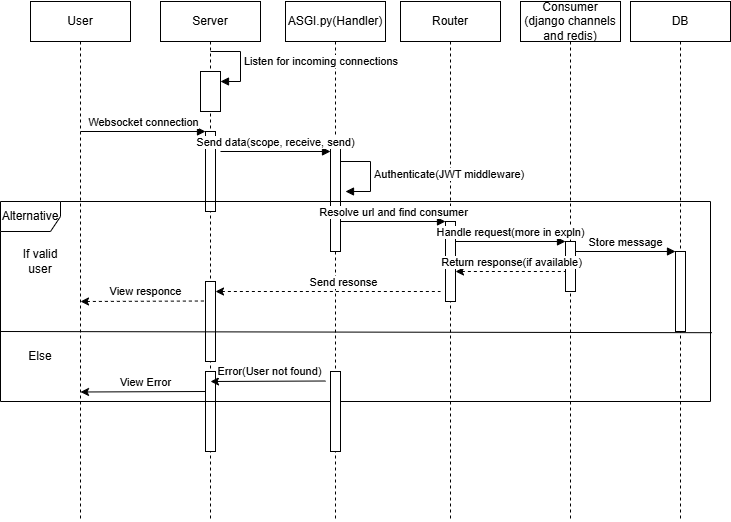

The diagram above was exported from draw.io. Its source (the exported page's mxGraphModel, read from the mxfile embedded in the PNG):
<mxGraphModel dx="714" dy="474" grid="1" gridSize="10" guides="1" tooltips="1" connect="1" arrows="1" fold="1" page="1" pageScale="1" pageWidth="850" pageHeight="1100" math="0" shadow="0">
  <root>
    <mxCell id="0" />
    <mxCell id="1" parent="0" />
    <mxCell id="bGo5555vP4PzqknsU8FF-56" value="ASGI.py(Handler)" style="shape=umlLifeline;perimeter=lifelinePerimeter;whiteSpace=wrap;html=1;container=1;dropTarget=0;collapsible=0;recursiveResize=0;outlineConnect=0;portConstraint=eastwest;newEdgeStyle={&quot;curved&quot;:0,&quot;rounded&quot;:0};" vertex="1" parent="1">
      <mxGeometry x="325" y="480" width="100" height="520" as="geometry" />
    </mxCell>
    <mxCell id="bGo5555vP4PzqknsU8FF-73" value="" style="html=1;points=[[0,0,0,0,5],[0,1,0,0,-5],[1,0,0,0,5],[1,1,0,0,-5]];perimeter=orthogonalPerimeter;outlineConnect=0;targetShapes=umlLifeline;portConstraint=eastwest;newEdgeStyle={&quot;curved&quot;:0,&quot;rounded&quot;:0};" vertex="1" parent="bGo5555vP4PzqknsU8FF-56">
      <mxGeometry x="45" y="140" width="10" height="110" as="geometry" />
    </mxCell>
    <mxCell id="bGo5555vP4PzqknsU8FF-54" value="User" style="shape=umlLifeline;perimeter=lifelinePerimeter;whiteSpace=wrap;html=1;container=1;dropTarget=0;collapsible=0;recursiveResize=0;outlineConnect=0;portConstraint=eastwest;newEdgeStyle={&quot;curved&quot;:0,&quot;rounded&quot;:0};" vertex="1" parent="1">
      <mxGeometry x="70" y="480" width="100" height="520" as="geometry" />
    </mxCell>
    <mxCell id="bGo5555vP4PzqknsU8FF-55" value="Server" style="shape=umlLifeline;perimeter=lifelinePerimeter;whiteSpace=wrap;html=1;container=1;dropTarget=0;collapsible=0;recursiveResize=0;outlineConnect=0;portConstraint=eastwest;newEdgeStyle={&quot;curved&quot;:0,&quot;rounded&quot;:0};" vertex="1" parent="1">
      <mxGeometry x="200" y="480" width="100" height="520" as="geometry" />
    </mxCell>
    <mxCell id="bGo5555vP4PzqknsU8FF-67" value="" style="html=1;points=[[0,0,0,0,5],[0,1,0,0,-5],[1,0,0,0,5],[1,1,0,0,-5]];perimeter=orthogonalPerimeter;outlineConnect=0;targetShapes=umlLifeline;portConstraint=eastwest;newEdgeStyle={&quot;curved&quot;:0,&quot;rounded&quot;:0};" vertex="1" parent="bGo5555vP4PzqknsU8FF-55">
      <mxGeometry x="40" y="70" width="20" height="40" as="geometry" />
    </mxCell>
    <mxCell id="bGo5555vP4PzqknsU8FF-68" value="Listen for incoming connections" style="html=1;align=left;spacingLeft=2;endArrow=block;rounded=0;edgeStyle=orthogonalEdgeStyle;curved=0;rounded=0;" edge="1" target="bGo5555vP4PzqknsU8FF-67" parent="bGo5555vP4PzqknsU8FF-55">
      <mxGeometry relative="1" as="geometry">
        <mxPoint x="50" y="50" as="sourcePoint" />
        <Array as="points">
          <mxPoint x="80" y="80" />
        </Array>
      </mxGeometry>
    </mxCell>
    <mxCell id="bGo5555vP4PzqknsU8FF-71" value="" style="html=1;points=[[0,0,0,0,5],[0,1,0,0,-5],[1,0,0,0,5],[1,1,0,0,-5]];perimeter=orthogonalPerimeter;outlineConnect=0;targetShapes=umlLifeline;portConstraint=eastwest;newEdgeStyle={&quot;curved&quot;:0,&quot;rounded&quot;:0};" vertex="1" parent="bGo5555vP4PzqknsU8FF-55">
      <mxGeometry x="45" y="130" width="10" height="80" as="geometry" />
    </mxCell>
    <mxCell id="bGo5555vP4PzqknsU8FF-100" value="" style="html=1;points=[[0,0,0,0,5],[0,1,0,0,-5],[1,0,0,0,5],[1,1,0,0,-5]];perimeter=orthogonalPerimeter;outlineConnect=0;targetShapes=umlLifeline;portConstraint=eastwest;newEdgeStyle={&quot;curved&quot;:0,&quot;rounded&quot;:0};" vertex="1" parent="bGo5555vP4PzqknsU8FF-55">
      <mxGeometry x="45" y="370" width="10" height="80" as="geometry" />
    </mxCell>
    <mxCell id="bGo5555vP4PzqknsU8FF-57" value="Router" style="shape=umlLifeline;perimeter=lifelinePerimeter;whiteSpace=wrap;html=1;container=1;dropTarget=0;collapsible=0;recursiveResize=0;outlineConnect=0;portConstraint=eastwest;newEdgeStyle={&quot;curved&quot;:0,&quot;rounded&quot;:0};" vertex="1" parent="1">
      <mxGeometry x="440" y="480" width="100" height="520" as="geometry" />
    </mxCell>
    <mxCell id="bGo5555vP4PzqknsU8FF-58" value="Consumer (django channels and redis)" style="shape=umlLifeline;perimeter=lifelinePerimeter;whiteSpace=wrap;html=1;container=1;dropTarget=0;collapsible=0;recursiveResize=0;outlineConnect=0;portConstraint=eastwest;newEdgeStyle={&quot;curved&quot;:0,&quot;rounded&quot;:0};" vertex="1" parent="1">
      <mxGeometry x="560" y="480" width="100" height="520" as="geometry" />
    </mxCell>
    <mxCell id="bGo5555vP4PzqknsU8FF-59" value="DB" style="shape=umlLifeline;perimeter=lifelinePerimeter;whiteSpace=wrap;html=1;container=1;dropTarget=0;collapsible=0;recursiveResize=0;outlineConnect=0;portConstraint=eastwest;newEdgeStyle={&quot;curved&quot;:0,&quot;rounded&quot;:0};" vertex="1" parent="1">
      <mxGeometry x="670" y="480" width="100" height="520" as="geometry" />
    </mxCell>
    <mxCell id="bGo5555vP4PzqknsU8FF-70" value="Websocket connection" style="html=1;verticalAlign=bottom;endArrow=block;curved=0;rounded=0;" edge="1" parent="1" target="bGo5555vP4PzqknsU8FF-71">
      <mxGeometry width="80" relative="1" as="geometry">
        <mxPoint x="120" y="610" as="sourcePoint" />
        <mxPoint x="240" y="610" as="targetPoint" />
      </mxGeometry>
    </mxCell>
    <mxCell id="bGo5555vP4PzqknsU8FF-72" value="Send data(scope, receive, send)" style="html=1;verticalAlign=bottom;endArrow=block;curved=0;rounded=0;" edge="1" parent="1" target="bGo5555vP4PzqknsU8FF-73">
      <mxGeometry width="80" relative="1" as="geometry">
        <mxPoint x="260" y="630" as="sourcePoint" />
        <mxPoint x="360" y="630" as="targetPoint" />
      </mxGeometry>
    </mxCell>
    <mxCell id="bGo5555vP4PzqknsU8FF-76" value="Authenticate(JWT middleware)" style="html=1;align=left;spacingLeft=2;endArrow=block;rounded=0;edgeStyle=orthogonalEdgeStyle;curved=0;rounded=0;" edge="1" parent="1">
      <mxGeometry relative="1" as="geometry">
        <mxPoint x="380" y="640" as="sourcePoint" />
        <Array as="points">
          <mxPoint x="410" y="640" />
          <mxPoint x="410" y="670" />
        </Array>
        <mxPoint x="385" y="670" as="targetPoint" />
      </mxGeometry>
    </mxCell>
    <mxCell id="bGo5555vP4PzqknsU8FF-80" value="Alternative" style="shape=umlFrame;whiteSpace=wrap;html=1;pointerEvents=0;" vertex="1" parent="1">
      <mxGeometry x="40" y="680" width="710" height="200" as="geometry" />
    </mxCell>
    <mxCell id="bGo5555vP4PzqknsU8FF-81" value="Resolve url and find consumer" style="html=1;verticalAlign=bottom;endArrow=block;curved=0;rounded=0;" edge="1" parent="1" target="bGo5555vP4PzqknsU8FF-82">
      <mxGeometry width="80" relative="1" as="geometry">
        <mxPoint x="380" y="700" as="sourcePoint" />
        <mxPoint x="480" y="700" as="targetPoint" />
      </mxGeometry>
    </mxCell>
    <mxCell id="bGo5555vP4PzqknsU8FF-82" value="" style="html=1;points=[[0,0,0,0,5],[0,1,0,0,-5],[1,0,0,0,5],[1,1,0,0,-5]];perimeter=orthogonalPerimeter;outlineConnect=0;targetShapes=umlLifeline;portConstraint=eastwest;newEdgeStyle={&quot;curved&quot;:0,&quot;rounded&quot;:0};" vertex="1" parent="1">
      <mxGeometry x="485" y="700" width="10" height="80" as="geometry" />
    </mxCell>
    <mxCell id="bGo5555vP4PzqknsU8FF-83" value="Handle request(more in expln)" style="html=1;verticalAlign=bottom;endArrow=block;curved=0;rounded=0;" edge="1" parent="1" target="bGo5555vP4PzqknsU8FF-84">
      <mxGeometry width="80" relative="1" as="geometry">
        <mxPoint x="495" y="720" as="sourcePoint" />
        <mxPoint x="600" y="720" as="targetPoint" />
      </mxGeometry>
    </mxCell>
    <mxCell id="bGo5555vP4PzqknsU8FF-84" value="" style="html=1;points=[[0,0,0,0,5],[0,1,0,0,-5],[1,0,0,0,5],[1,1,0,0,-5]];perimeter=orthogonalPerimeter;outlineConnect=0;targetShapes=umlLifeline;portConstraint=eastwest;newEdgeStyle={&quot;curved&quot;:0,&quot;rounded&quot;:0};" vertex="1" parent="1">
      <mxGeometry x="605" y="720" width="10" height="50" as="geometry" />
    </mxCell>
    <mxCell id="bGo5555vP4PzqknsU8FF-85" value="Store message" style="html=1;verticalAlign=bottom;endArrow=block;curved=0;rounded=0;" edge="1" parent="1" target="bGo5555vP4PzqknsU8FF-86">
      <mxGeometry width="80" relative="1" as="geometry">
        <mxPoint x="615" y="730" as="sourcePoint" />
        <mxPoint x="695" y="730" as="targetPoint" />
      </mxGeometry>
    </mxCell>
    <mxCell id="bGo5555vP4PzqknsU8FF-86" value="" style="html=1;points=[[0,0,0,0,5],[0,1,0,0,-5],[1,0,0,0,5],[1,1,0,0,-5]];perimeter=orthogonalPerimeter;outlineConnect=0;targetShapes=umlLifeline;portConstraint=eastwest;newEdgeStyle={&quot;curved&quot;:0,&quot;rounded&quot;:0};" vertex="1" parent="1">
      <mxGeometry x="715" y="730" width="10" height="80" as="geometry" />
    </mxCell>
    <mxCell id="bGo5555vP4PzqknsU8FF-87" value="" style="endArrow=none;dashed=1;endFill=0;endSize=12;html=1;rounded=0;startArrow=classic;startFill=1;" edge="1" parent="1">
      <mxGeometry width="160" relative="1" as="geometry">
        <mxPoint x="495" y="750" as="sourcePoint" />
        <mxPoint x="605" y="750" as="targetPoint" />
      </mxGeometry>
    </mxCell>
    <mxCell id="bGo5555vP4PzqknsU8FF-88" value="Return response(if available)" style="edgeLabel;html=1;align=center;verticalAlign=middle;resizable=0;points=[];" vertex="1" connectable="0" parent="bGo5555vP4PzqknsU8FF-87">
      <mxGeometry x="0.2439" y="3" relative="1" as="geometry">
        <mxPoint x="-13" y="-7" as="offset" />
      </mxGeometry>
    </mxCell>
    <mxCell id="bGo5555vP4PzqknsU8FF-89" value="" style="endArrow=none;dashed=1;endFill=0;endSize=12;html=1;rounded=0;startArrow=classic;startFill=1;" edge="1" parent="1" source="bGo5555vP4PzqknsU8FF-92">
      <mxGeometry width="160" relative="1" as="geometry">
        <mxPoint x="270" y="770" as="sourcePoint" />
        <mxPoint x="480" y="770" as="targetPoint" />
      </mxGeometry>
    </mxCell>
    <mxCell id="bGo5555vP4PzqknsU8FF-90" value="Send resonse" style="edgeLabel;html=1;align=center;verticalAlign=middle;resizable=0;points=[];" vertex="1" connectable="0" parent="bGo5555vP4PzqknsU8FF-89">
      <mxGeometry x="0.2439" y="3" relative="1" as="geometry">
        <mxPoint x="-13" y="-7" as="offset" />
      </mxGeometry>
    </mxCell>
    <mxCell id="bGo5555vP4PzqknsU8FF-92" value="" style="html=1;points=[[0,0,0,0,5],[0,1,0,0,-5],[1,0,0,0,5],[1,1,0,0,-5]];perimeter=orthogonalPerimeter;outlineConnect=0;targetShapes=umlLifeline;portConstraint=eastwest;newEdgeStyle={&quot;curved&quot;:0,&quot;rounded&quot;:0};" vertex="1" parent="1">
      <mxGeometry x="245" y="760" width="10" height="80" as="geometry" />
    </mxCell>
    <mxCell id="bGo5555vP4PzqknsU8FF-93" value="" style="endArrow=none;dashed=1;endFill=0;endSize=12;html=1;rounded=0;startArrow=classic;startFill=1;" edge="1" parent="1">
      <mxGeometry width="160" relative="1" as="geometry">
        <mxPoint x="120" y="780" as="sourcePoint" />
        <mxPoint x="245" y="779.5" as="targetPoint" />
      </mxGeometry>
    </mxCell>
    <mxCell id="bGo5555vP4PzqknsU8FF-94" value="View responce" style="edgeLabel;html=1;align=center;verticalAlign=middle;resizable=0;points=[];" vertex="1" connectable="0" parent="bGo5555vP4PzqknsU8FF-93">
      <mxGeometry x="0.2439" y="3" relative="1" as="geometry">
        <mxPoint x="-13" y="-7" as="offset" />
      </mxGeometry>
    </mxCell>
    <mxCell id="bGo5555vP4PzqknsU8FF-95" value="" style="html=1;verticalAlign=bottom;endArrow=none;curved=0;rounded=0;entryX=1.002;entryY=0.656;entryDx=0;entryDy=0;entryPerimeter=0;endFill=0;" edge="1" parent="1" target="bGo5555vP4PzqknsU8FF-80">
      <mxGeometry width="80" relative="1" as="geometry">
        <mxPoint x="40" y="810" as="sourcePoint" />
        <mxPoint x="120" y="810" as="targetPoint" />
      </mxGeometry>
    </mxCell>
    <mxCell id="bGo5555vP4PzqknsU8FF-96" value="" style="html=1;points=[[0,0,0,0,5],[0,1,0,0,-5],[1,0,0,0,5],[1,1,0,0,-5]];perimeter=orthogonalPerimeter;outlineConnect=0;targetShapes=umlLifeline;portConstraint=eastwest;newEdgeStyle={&quot;curved&quot;:0,&quot;rounded&quot;:0};" vertex="1" parent="1">
      <mxGeometry x="370" y="850" width="10" height="80" as="geometry" />
    </mxCell>
    <mxCell id="bGo5555vP4PzqknsU8FF-97" value="" style="endArrow=none;endFill=0;endSize=12;html=1;rounded=0;startArrow=classic;startFill=1;" edge="1" parent="1">
      <mxGeometry width="160" relative="1" as="geometry">
        <mxPoint x="250" y="860" as="sourcePoint" />
        <mxPoint x="365" y="859.5" as="targetPoint" />
      </mxGeometry>
    </mxCell>
    <mxCell id="bGo5555vP4PzqknsU8FF-98" value="Error(User not found)" style="edgeLabel;html=1;align=center;verticalAlign=middle;resizable=0;points=[];" vertex="1" connectable="0" parent="bGo5555vP4PzqknsU8FF-97">
      <mxGeometry x="0.2439" y="3" relative="1" as="geometry">
        <mxPoint x="-13" y="-7" as="offset" />
      </mxGeometry>
    </mxCell>
    <mxCell id="bGo5555vP4PzqknsU8FF-101" value="" style="endArrow=none;endFill=0;endSize=12;html=1;rounded=0;startArrow=classic;startFill=1;" edge="1" parent="1">
      <mxGeometry width="160" relative="1" as="geometry">
        <mxPoint x="120" y="870.5" as="sourcePoint" />
        <mxPoint x="245" y="870" as="targetPoint" />
      </mxGeometry>
    </mxCell>
    <mxCell id="bGo5555vP4PzqknsU8FF-102" value="View Error" style="edgeLabel;html=1;align=center;verticalAlign=middle;resizable=0;points=[];" vertex="1" connectable="0" parent="bGo5555vP4PzqknsU8FF-101">
      <mxGeometry x="0.2439" y="3" relative="1" as="geometry">
        <mxPoint x="-13" y="-7" as="offset" />
      </mxGeometry>
    </mxCell>
    <mxCell id="bGo5555vP4PzqknsU8FF-103" value="If valid user" style="text;html=1;whiteSpace=wrap;strokeColor=none;fillColor=none;align=center;verticalAlign=middle;rounded=0;" vertex="1" parent="1">
      <mxGeometry x="50" y="725" width="60" height="30" as="geometry" />
    </mxCell>
    <mxCell id="bGo5555vP4PzqknsU8FF-105" value="Else" style="text;html=1;whiteSpace=wrap;strokeColor=none;fillColor=none;align=center;verticalAlign=middle;rounded=0;" vertex="1" parent="1">
      <mxGeometry x="50" y="820" width="60" height="30" as="geometry" />
    </mxCell>
  </root>
</mxGraphModel>